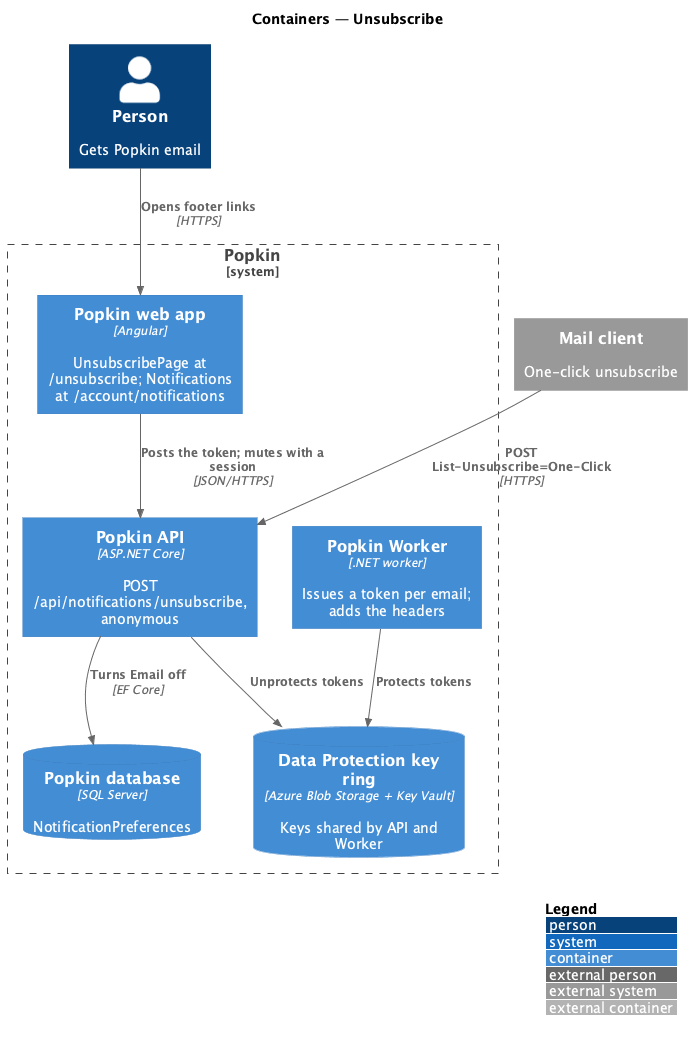

The diagram above was rendered by PlantUML. Its source (embedded in the PNG):
@startuml
!include <C4/C4_Container>
LAYOUT_WITH_LEGEND()
title Containers — Unsubscribe

Person(person, "Person", "Gets Popkin email")
System_Ext(client, "Mail client", "One-click unsubscribe")
System_Boundary(popkin, "Popkin") {
  Container(web, "Popkin web app", "Angular", "UnsubscribePage at /unsubscribe; Notifications at /account/notifications")
  Container(api, "Popkin API", "ASP.NET Core", "POST /api/notifications/unsubscribe, anonymous")
  Container(worker, "Popkin Worker", ".NET worker", "Issues a token per email; adds the headers")
  ContainerDb(db, "Popkin database", "SQL Server", "NotificationPreferences")
  ContainerDb(keys, "Data Protection key ring", "Azure Blob Storage + Key Vault", "Keys shared by API and Worker")
}
Rel(person, web, "Opens footer links", "HTTPS")
Rel(web, api, "Posts the token; mutes with a session", "JSON/HTTPS")
Rel(client, api, "POST List-Unsubscribe=One-Click", "HTTPS")
Rel(api, db, "Turns Email off", "EF Core")
Rel(api, keys, "Unprotects tokens")
Rel(worker, keys, "Protects tokens")
@enduml